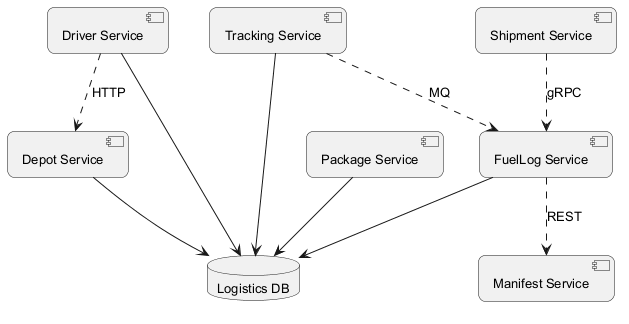

The diagram above was rendered by PlantUML. Its source (embedded in the PNG):
@startuml
skinparam backgroundColor #FFFFFF
skinparam roundCorner 15
skinparam defaultFontSize 13
component "Driver Service" as C_DriverService
component "Tracking Service" as C_TrackingService
component "Package Service" as C_PackageService
component "FuelLog Service" as C_FuelLogService
component "Shipment Service" as C_ShipmentService
component "Manifest Service" as C_ManifestService
component "Depot Service" as C_DepotService
database "Logistics DB" as DB_logistics
C_DriverService --> DB_logistics
C_TrackingService --> DB_logistics
C_PackageService --> DB_logistics
C_FuelLogService --> DB_logistics
C_DepotService --> DB_logistics
C_FuelLogService ..> C_ManifestService : REST
C_DriverService ..> C_DepotService : HTTP
C_ShipmentService ..> C_FuelLogService : gRPC
C_TrackingService ..> C_FuelLogService : MQ
@enduml